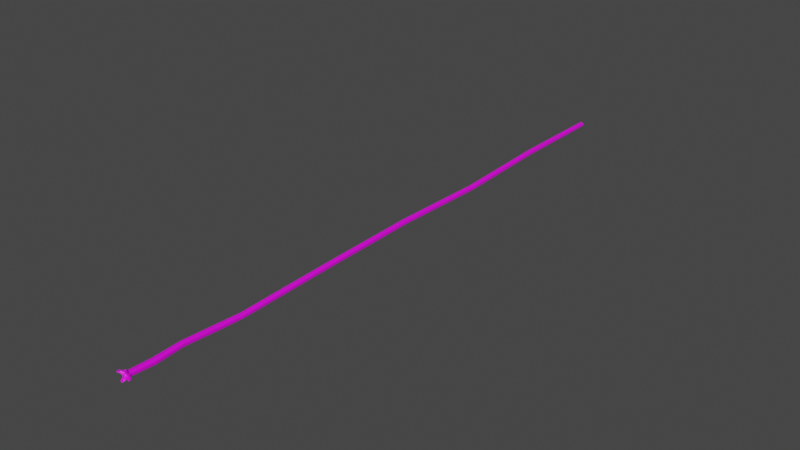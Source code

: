 # Source: trees.blend  (saved by Blender 3.2.14; exported with 4.5.12 LTS)
import bpy
from mathutils import Matrix  # noqa: F401  (used for matrix-valued properties, if any)

bpy.ops.wm.read_factory_settings(use_empty=True)
scene = bpy.context.scene
scene.name = 'Scene'

# ---- collections
col_collection = bpy.data.collections.new('Collection'); scene.collection.children.link(col_collection)

# ---- images (referenced by path relative to the original .blend; pixels are not part of the script)
import os
ASSET_DIR = os.environ.get("B2B_ASSET_DIR", "")  # directory of the original .blend (textures are referenced by path, not embedded)
HERE = os.path.dirname(os.path.abspath(__file__))  # packed textures are extracted next to this script under _unpacked/

def load_image(name, relpath, width, height, colorspace="sRGB"):
    """Load a texture the original file referenced (path relative to the .blend, or extracted next to this script)."""
    p = next((c for c in (os.path.join(HERE, relpath), os.path.join(ASSET_DIR, relpath)) if relpath and os.path.exists(c)), "")
    if p:
        img = bpy.data.images.load(p, check_existing=True)
        img.name = name
    else:  # same state as the original file: an image datablock whose file is absent (Cycles renders it pink)
        img = bpy.data.images.new(name, width, height)
        img.source = "FILE"
        img.filepath = "//" + (relpath or name)
    img.colorspace_settings.name = colorspace
    return img
img_tree00_png = load_image('tree00.png', 'Textures/tree00.png', 1024, 1024, 'sRGB')

# ---- materials (node trees are filled in below, after node groups)
mat_material_001 = bpy.data.materials.new('Material.001')
mat_material_001.use_transparent_shadow = False

# ---- material node trees
mat_material_001.use_nodes = True; mat_material_001.node_tree.nodes.clear()
_N = mat_material_001.node_tree.nodes; _L = mat_material_001.node_tree.links
n0 = _N.new('ShaderNodeBsdfPrincipled'); n0.name = 'Principled BSDF'; n0.location = (10, 300)
n0.distribution = 'GGX'
n0.subsurface_method = 'RANDOM_WALK_SKIN'
n0.inputs[3].default_value = 1.45
n0.inputs[27].default_value = (0.0, 0.0, 0.0, 1.0)
n0.inputs[28].default_value = 1.0
n1 = _N.new('ShaderNodeOutputMaterial'); n1.name = 'Material Output'; n1.location = (300, 300)
n2 = _N.new('ShaderNodeTexImage'); n2.name = 'Image Texture'; n2.location = (-294, 285)
n2.image = img_tree00_png
n3 = _N.new('ShaderNodeMapping'); n3.name = 'Mapping'; n3.location = (-534, 300)
n4 = _N.new('ShaderNodeTexCoord'); n4.name = 'Texture Coordinate'; n4.location = (-770, 287)
_L.new(n0.outputs[0], n1.inputs[0])
_L.new(n2.outputs[0], n0.inputs[0])
_L.new(n3.outputs[0], n2.inputs[0])
_L.new(n4.outputs[2], n3.inputs[0])
n1.is_active_output = True

# ---- world
world_world = bpy.data.worlds.new('World'); scene.world = world_world
world_world.use_nodes = True; world_world.node_tree.nodes.clear()
_N = world_world.node_tree.nodes; _L = world_world.node_tree.links
n0 = _N.new('ShaderNodeOutputWorld'); n0.name = 'World Output'; n0.location = (300, 300)
n1 = _N.new('ShaderNodeBackground'); n1.name = 'Background'; n1.location = (10, 300)
n1.inputs[0].default_value = (0.05088, 0.05088, 0.05088, 1.0)
_L.new(n1.outputs[0], n0.inputs[0])
n0.is_active_output = True
world_world.color = (0.05088, 0.05088, 0.05088)
world_world.use_sun_shadow = False
world_world.sun_shadow_jitter_overblur = 0.0

# ---- meshes
me_cylinder = bpy.data.meshes.new('Cylinder')
me_cylinder.from_pydata([(-0.3482, -0.5683, -1.055), (0.004425, 111.1, -0.06152), (-0.2304, -0.5683, -0.979), (0.1927, 111.1, -0.0242), (1.085, -0.5708, -0.2917), (0.3601, 111.1, 0.07688), (1.168, -0.5683, -0.2287), (0.4389, 111.1, 0.2081), (1.201, -0.5683, -0.1579), (0.46, 111.1, 0.3707), (1.195, -0.5683, -0.06279), (0.4414, 111.1, 0.54), (0.4892, -0.5683, 1.005), (0.3755, 111.1, 0.6941), (0.4356, -0.5698, 1.084), (0.2083, 111.1, 0.8155), (0.3578, -0.5683, 1.111), (3.725e-09, 111.1, 0.8306), (0.2688, -0.5745, 1.077), (-0.1723, 111.1, 0.7964), (-1.121, -0.5683, 0.4523), (-0.3184, 111.1, 0.6988), (-1.195, -0.5683, 0.3565), (-0.416, 111.1, 0.5527), (-1.204, -0.5683, 0.228), (-0.4442, 111.1, 0.3294), (-0.5665, -0.5683, -0.8717), (-0.3587, 111.1, 0.09961), (-0.4995, -0.5683, -1.026), (-0.4473, -0.5683, -1.08), (-0.1723, 111.1, -0.03557), (0.004425, 20.2, -1.04), (0.004425, 38.37, -0.5576), (0.004425, 56.54, -0.2528), (0.004425, 74.74, -0.7156), (0.004425, 92.89, -0.02366), (0.1927, 92.89, 0.01366), (0.1927, 74.73, -0.6783), (0.1927, 56.54, -0.2155), (0.1927, 38.37, -0.5203), (0.1927, 20.2, -1.003), (0.3885, 92.89, 0.09198), (0.3885, 74.73, -0.6), (0.3885, 56.54, -0.1372), (0.3885, 38.37, -0.4419), (0.3885, 20.2, -0.9245), (0.4389, 92.89, 0.246), (0.4389, 74.73, -0.4461), (0.4389, 56.54, 0.01678), (0.4389, 38.37, -0.288), (0.4389, 20.19, -0.7705), (0.46, 92.89, 0.4085), (0.46, 74.72, -0.2836), (0.46, 56.54, 0.1793), (0.46, 38.37, -0.1254), (0.46, 20.19, -0.608), (0.4414, 92.89, 0.5778), (0.4414, 74.72, -0.1143), (0.4414, 56.54, 0.3487), (0.4414, 38.36, 0.0439), (0.4414, 20.19, -0.4387), (0.3755, 92.89, 0.7319), (0.3755, 74.72, 0.03976), (0.3755, 56.54, 0.5028), (0.3755, 38.36, 0.198), (0.3755, 20.19, -0.2846), (0.2083, 92.89, 0.8533), (0.2083, 74.71, 0.1611), (0.2083, 56.54, 0.6241), (0.2083, 38.36, 0.3194), (0.2083, 20.19, -0.1632), (3.725e-09, 92.89, 0.8685), (3.725e-09, 74.71, 0.1763), (3.725e-09, 56.54, 0.6393), (3.725e-09, 38.36, 0.3346), (3.725e-09, 20.19, -0.1481), (-0.1723, 92.89, 0.8342), (-0.1723, 74.71, 0.142), (-0.1723, 56.54, 0.6051), (-0.1723, 38.36, 0.3003), (-0.1723, 20.19, -0.1823), (-0.3184, 92.89, 0.7366), (-0.3184, 74.72, 0.04445), (-0.3184, 56.54, 0.5075), (-0.3184, 38.36, 0.2027), (-0.3184, 20.19, -0.2799), (-0.416, 92.89, 0.5906), (-0.416, 74.72, -0.1016), (-0.416, 56.54, 0.3614), (-0.416, 38.36, 0.05662), (-0.416, 20.19, -0.426), (-0.4442, 92.89, 0.3673), (-0.4442, 74.73, -0.3248), (-0.4442, 56.54, 0.1381), (-0.4442, 38.37, -0.1667), (-0.4442, 20.19, -0.6493), (-0.3587, 92.89, 0.1375), (-0.3587, 74.73, -0.5545), (-0.3587, 56.54, -0.09171), (-0.3587, 38.37, -0.3965), (-0.3587, 20.2, -0.879), (-0.1723, 92.89, 0.00229), (-0.1723, 74.73, -0.6897), (-0.1723, 56.54, -0.2269), (-0.1723, 38.37, -0.5316), (-0.1723, 20.2, -1.014), (0.1969, 0.5096, -0.4104), (0.1977, 0.2624, -0.4478), (0.1445, 0.1134, -0.5276), (0.08619, 0.006095, -0.6021), (-0.01931, -0.1042, -0.7149), (-0.1441, -0.2415, -0.8729), (-0.1904, -0.3689, -0.9435), (0.3885, 0.5096, -0.3263), (0.4343, 0.2624, -0.3327), (0.5219, 0.102, -0.3487), (0.6578, -0.05998, -0.3442), (0.8086, -0.1651, -0.3372), (0.9301, -0.269, -0.312), (1.087, -0.3942, -0.2893), (0.4389, 0.5096, -0.1723), (0.5426, 0.2624, -0.2001), (0.6425, 0.1488, -0.2047), (0.7536, 0.04858, -0.2208), (0.9461, -0.03915, -0.2295), (1.084, -0.1521, -0.2358), (1.163, -0.2795, -0.2394), (0.46, 0.5096, -0.00974), (0.5479, 0.2624, -0.03346), (0.6771, 0.1488, -0.05815), (0.7971, 0.07832, -0.07325), (0.9698, -0.009407, -0.1113), (1.117, -0.1224, -0.1409), (1.201, -0.2497, -0.1579), (0.4414, 0.5096, 0.1596), (0.5654, 0.2624, 0.1401), (0.6836, 0.1488, 0.1088), (0.8068, 0.07832, 0.06816), (0.9711, -0.009407, 0.01665), (1.095, -0.1224, -0.02032), (1.195, -0.2654, -0.06279), (0.3755, 0.5096, 0.3137), (0.3826, 0.2624, 0.3506), (0.4022, 0.1289, 0.4542), (0.425, 0.05923, 0.5742), (0.475, -0.06448, 0.7699), (0.5109, -0.1791, 0.91), (0.5286, -0.3048, 0.9916), (0.2083, 0.5096, 0.4351), (0.2232, 0.2624, 0.4709), (0.2287, 0.1488, 0.5521), (0.2768, 0.07832, 0.6683), (0.3569, -0.009407, 0.8616), (0.4143, -0.1224, 1.0), (0.4473, -0.2497, 1.08), (5.2e-09, 0.5096, 0.4502), (0.03968, 0.2624, 0.5101), (0.09051, 0.1488, 0.6061), (0.1494, 0.07832, 0.7172), (0.2473, -0.009407, 0.9021), (0.3174, -0.1224, 1.035), (0.3578, -0.2497, 1.111), (-0.1723, 0.5096, 0.416), (-0.1445, 0.2624, 0.5303), (-0.08185, 0.1287, 0.619), (-0.009279, 0.04186, 0.7218), (0.1115, -0.08897, 0.8927), (0.198, -0.202, 1.015), (0.2477, -0.3293, 1.086), (-0.3257, 0.5096, 0.3587), (-0.4465, 0.239, 0.37), (-0.5543, 0.1254, 0.3831), (-0.6791, 0.05499, 0.3984), (-0.8869, -0.03274, 0.4237), (-1.036, -0.1457, 0.4419), (-1.121, -0.2731, 0.4523), (-0.416, 0.5096, 0.1723), (-0.5366, 0.2624, 0.1894), (-0.6418, 0.1488, 0.2161), (-0.7637, 0.07832, 0.247), (-0.9666, -0.009407, 0.2985), (-1.112, -0.1224, 0.3353), (-1.196, -0.262, 0.3476), (-0.4442, 0.5096, -0.051), (-0.554, 0.2624, 0.02737), (-0.6578, 0.1488, 0.05942), (-0.778, 0.07832, 0.09653), (-0.9779, -0.009407, 0.1583), (-1.121, -0.1224, 0.2025), (-1.203, -0.262, 0.2368), (-0.3959, 0.5096, -0.2236), (-0.4519, 0.2624, -0.2212), (-0.4949, 0.1239, -0.3681), (-0.5424, -0.0005535, -0.5057), (-0.5516, -0.08829, -0.6567), (-0.5717, -0.2013, -0.7603), (-0.5764, -0.3286, -0.8396), (-0.3713, 0.2624, -0.3443), (-0.3922, 0.1488, -0.4669), (-0.4094, 0.07832, -0.5795), (-0.4702, -0.02682, -0.7709), (-0.4999, -0.1351, -0.9076), (-0.5136, -0.2858, -1.005), (-0.1723, 0.5096, -0.416), (-0.1871, 0.2624, -0.4518), (-0.2287, 0.1488, -0.5521), (-0.2768, 0.07832, -0.6683), (-0.3569, -0.009408, -0.8616), (-0.4143, -0.1224, -1.0), (-0.4473, -0.2497, -1.08), (-0.2952, -0.2858, -1.018), (-0.2669, -0.1398, -0.9683), (-0.2003, -0.02682, -0.8436), (-0.1042, 0.07832, -0.7008), (-0.03425, 0.1488, -0.5872), (0.004734, 0.2624, -0.4896), (0.004425, 0.5096, -0.4419), (-1.145, -0.3495, 0.1222), (-0.7337, 0.01738, -0.01991), (-0.9271, -0.09421, 0.04131), (-0.4962, 0.2624, -0.1133), (-1.059, -0.2221, 0.09246), (-0.6085, 0.1098, -0.06037), (-1.16, -0.5683, 0.1438), (-0.2889, 0.2624, 0.4537), (-0.3853, 0.09835, 0.4675), (-0.9777, -0.4129, 0.4998), (-0.5046, -0.044, 0.486), (-1.002, -0.5683, 0.4928), (-0.7, -0.1666, 0.5066), (-0.8809, -0.2753, 0.4983), (-0.1576, -0.04413, 0.6443), (0.04487, -0.3065, 0.908), (0.1171, -0.406, 0.9816), (-0.04539, -0.2033, 0.8023), (-0.2162, 0.09309, 0.555), (0.1772, -0.5751, 1.027), (0.5359, -0.2674, 0.8089), (0.5308, 0.1389, 0.3037), (0.543, -0.5683, 0.9427), (0.5513, -0.4096, 0.9136), (0.5166, -0.01138, 0.4445), (0.5278, -0.1252, 0.6498), (1.1, -0.5683, 0.02734), (0.8674, -0.148, 0.1864), (0.7071, -0.02093, 0.2465), (1.029, -0.2863, 0.1005), (1.118, -0.3961, 0.0447), (0.5487, -0.4085, 0.7489), (0.5594, -0.5355, 0.8497), (0.567, -0.5754, 0.8935), (0.5369, -0.3044, 0.6032), (0.5968, -0.1625, 0.3612), (0.9579, -0.4172, 0.16), (0.7966, -0.2852, 0.244), (1.04, -0.5738, 0.07225), (1.037, -0.5018, 0.09667), (0.6256, -0.2949, 0.3695), (-0.347, -0.2106, 0.5791), (-0.3127, 0.09609, 0.5051), (-0.3399, -0.04406, 0.5611), (-0.6545, -0.1456, -0.2613), (-0.893, -0.4764, 0.511), (-0.6539, -0.2775, 0.516), (-0.9098, -0.5662, 0.5002), (-0.8106, -0.3901, 0.5115), (-0.07554, -0.2695, 0.7577), (0.08562, -0.4796, 0.9324), (0.117, -0.5553, 0.955), (0.02836, -0.4009, 0.8666), (-0.5354, 0.1324, -0.2307), (-0.6, -0.0009382, -0.2467), (-0.5756, -0.2124, -0.5352), (-0.5845, -0.5484, -0.7769), (-0.5862, -0.3563, -0.7024), (-0.5842, -0.4378, -0.7502), (-0.9044, -0.2415, -0.03508), (-1.121, -0.5659, 0.1034), (-1.112, -0.4503, 0.07859), (-1.034, -0.3448, 0.03583), (0.3419, 0.1074, -0.434), (0.9709, -0.4571, -0.3233), (0.4888, -0.08557, -0.4205), (0.7333, -0.281, -0.3736), (0.9944, -0.5706, -0.3169), (0.8557, -0.3609, -0.3493), (-0.1666, -0.5654, -0.9147), (0.0346, -0.2357, -0.6769), (0.2572, -0.0588, -0.525), (-0.06416, -0.3285, -0.7946), (-0.1403, -0.4319, -0.9021), (0.3664, -0.2391, -0.4967), (0.3675, -0.09704, -0.4791), (0.04888, 4.522, -0.6453), (-0.1746, 9.485, -0.4991), (-0.185, 15.31, -0.9145), (0.01412, 15.31, -0.8768), (0.01527, 9.499, -0.4648), (0.2597, 4.531, -0.6089), (0.2189, 15.32, -0.7928), (0.2082, 9.516, -0.3837), (0.4717, 4.54, -0.5178), (0.272, 15.32, -0.6307), (0.2578, 9.53, -0.2301), (0.5272, 4.542, -0.3481), (0.2942, 15.32, -0.4596), (0.2782, 9.543, -0.06795), (0.5505, 4.542, -0.169), (0.2748, 15.32, -0.2814), (0.259, 9.553, 0.101), (0.5301, 4.541, 0.01762), (0.2056, 15.32, -0.1192), (0.1926, 9.56, 0.2547), (0.4576, 4.537, 0.1874), (0.0298, 15.31, 0.008615), (0.02518, 9.558, 0.3758), (0.2735, 4.529, 0.3212), (-0.1893, 15.3, 0.02461), (-0.1828, 9.546, 0.3909), (0.04414, 4.518, 0.3379), (-0.3705, 15.29, -0.01147), (-0.3547, 9.533, 0.3567), (-0.1456, 4.51, 0.3002), (-0.5261, 15.28, -0.1036), (-0.5038, 9.519, 0.2795), (-0.3124, 4.503, 0.2259), (-0.6269, 15.28, -0.268), (-0.5968, 9.501, 0.1137), (-0.4139, 4.499, 0.03164), (-0.6567, 15.28, -0.503), (-0.6241, 9.484, -0.1091), (-0.445, 4.498, -0.2144), (-0.5767, 15.29, -0.7299), (-0.5565, 9.475, -0.3098), (-0.3816, 4.502, -0.4204), (-0.3709, 15.3, -0.8872), (-0.3511, 9.476, -0.4732), (-0.1457, 4.513, -0.6167)], [], [(35, 1, 3, 36), (36, 3, 5, 41), (41, 5, 7, 46), (46, 7, 9, 51), (51, 9, 11, 56), (56, 11, 13, 61), (61, 13, 15, 66), (66, 15, 17, 71), (71, 17, 19, 76), (76, 19, 21, 81), (81, 21, 23, 86), (86, 23, 25, 91), (91, 25, 27, 96), (96, 27, 30, 101), (101, 30, 1, 35), (237, 242, 145, 146), (335, 105, 31, 295), (105, 104, 32, 31), (104, 103, 33, 32), (103, 102, 34, 33), (102, 101, 35, 34), (332, 100, 105, 335), (100, 99, 104, 105), (99, 98, 103, 104), (98, 97, 102, 103), (97, 96, 101, 102), (329, 95, 100, 332), (95, 94, 99, 100), (94, 93, 98, 99), (93, 92, 97, 98), (92, 91, 96, 97), (326, 90, 95, 329), (90, 89, 94, 95), (89, 88, 93, 94), (88, 87, 92, 93), (87, 86, 91, 92), (323, 85, 90, 326), (85, 84, 89, 90), (84, 83, 88, 89), (83, 82, 87, 88), (82, 81, 86, 87), (320, 80, 85, 323), (80, 79, 84, 85), (79, 78, 83, 84), (78, 77, 82, 83), (77, 76, 81, 82), (317, 75, 80, 320), (75, 74, 79, 80), (74, 73, 78, 79), (73, 72, 77, 78), (72, 71, 76, 77), (314, 70, 75, 317), (70, 69, 74, 75), (69, 68, 73, 74), (68, 67, 72, 73), (67, 66, 71, 72), (311, 65, 70, 314), (65, 64, 69, 70), (64, 63, 68, 69), (63, 62, 67, 68), (62, 61, 66, 67), (308, 60, 65, 311), (60, 59, 64, 65), (59, 58, 63, 64), (58, 57, 62, 63), (57, 56, 61, 62), (305, 55, 60, 308), (55, 54, 59, 60), (54, 53, 58, 59), (53, 52, 57, 58), (52, 51, 56, 57), (302, 50, 55, 305), (50, 49, 54, 55), (49, 48, 53, 54), (48, 47, 52, 53), (47, 46, 51, 52), (299, 45, 50, 302), (45, 44, 49, 50), (44, 43, 48, 49), (43, 42, 47, 48), (42, 41, 46, 47), (296, 40, 45, 299), (40, 39, 44, 45), (39, 38, 43, 44), (38, 37, 42, 43), (37, 36, 41, 42), (295, 31, 40, 296), (31, 32, 39, 40), (32, 33, 38, 39), (33, 34, 37, 38), (34, 35, 36, 37), (0, 210, 112, 2), (210, 211, 111, 112), (211, 212, 110, 111), (212, 213, 109, 110), (213, 214, 108, 109), (214, 215, 107, 108), (215, 216, 106, 107), (2, 112, 290, 286), (112, 111, 289, 290), (111, 110, 287, 289), (110, 109, 288, 287), (109, 108, 280, 288), (108, 107, 280), (107, 106, 113, 114), (4, 119, 126, 6), (119, 118, 125, 126), (118, 117, 124, 125), (117, 116, 123, 124), (116, 115, 122, 123), (115, 114, 121, 122), (114, 113, 120, 121), (6, 126, 133, 8), (126, 125, 132, 133), (125, 124, 131, 132), (124, 123, 130, 131), (123, 122, 129, 130), (122, 121, 128, 129), (121, 120, 127, 128), (8, 133, 140, 10), (133, 132, 139, 140), (132, 131, 138, 139), (131, 130, 137, 138), (130, 129, 136, 137), (129, 128, 135, 136), (128, 127, 134, 135), (10, 140, 247, 243), (140, 139, 246, 247), (139, 138, 244, 246), (138, 137, 245, 244), (137, 136, 238, 245), (136, 135, 238), (135, 134, 141, 142), (12, 147, 154, 14), (147, 146, 153, 154), (146, 145, 152, 153), (145, 144, 151, 152), (144, 143, 150, 151), (143, 142, 149, 150), (142, 141, 148, 149), (14, 154, 161, 16), (154, 153, 160, 161), (153, 152, 159, 160), (152, 151, 158, 159), (151, 150, 157, 158), (150, 149, 156, 157), (149, 148, 155, 156), (16, 161, 168, 18), (161, 160, 167, 168), (160, 159, 166, 167), (159, 158, 165, 166), (158, 157, 164, 165), (157, 156, 163, 164), (156, 155, 162, 163), (18, 168, 233, 236), (168, 167, 232, 233), (167, 166, 234, 232), (166, 165, 231, 234), (165, 164, 235, 231), (164, 163, 224, 235), (20, 175, 182, 22), (175, 174, 181, 182), (174, 173, 180, 181), (173, 172, 179, 180), (172, 171, 178, 179), (171, 170, 177, 178), (170, 169, 176, 177), (22, 182, 189, 24), (182, 181, 188, 189), (181, 180, 187, 188), (180, 179, 186, 187), (179, 178, 185, 186), (178, 177, 184, 185), (177, 176, 183, 184), (24, 189, 217, 223), (189, 188, 221, 217), (188, 187, 219, 221), (187, 186, 218, 219), (186, 185, 222, 218), (185, 184, 220, 222), (184, 183, 190, 220), (26, 196, 202, 28), (196, 195, 201, 202), (195, 194, 200, 201), (194, 193, 199, 200), (193, 192, 198, 199), (192, 191, 197, 198), (191, 190, 197), (28, 202, 209, 29), (202, 201, 208, 209), (201, 200, 207, 208), (200, 199, 206, 207), (199, 198, 205, 206), (198, 197, 204, 205), (197, 190, 203, 204), (29, 209, 210, 0), (209, 208, 211, 210), (208, 207, 212, 211), (207, 206, 213, 212), (206, 205, 214, 213), (205, 204, 215, 214), (204, 203, 216, 215), (222, 220, 191, 270), (221, 219, 276, 279), (220, 190, 191), (219, 218, 271, 276), (223, 217, 278, 277), (218, 222, 270, 271), (217, 221, 279, 278), (224, 169, 170), (230, 229, 173, 174), (229, 227, 172, 173), (228, 226, 175, 20), (227, 225, 171, 172), (226, 230, 174, 175), (225, 224, 170, 171), (232, 234, 266, 269), (234, 231, 260, 266), (236, 233, 267, 268), (231, 235, 259, 260), (233, 232, 269, 267), (235, 224, 259), (242, 241, 144, 145), (239, 240, 147, 12), (241, 238, 143, 144), (240, 237, 146, 147), (238, 142, 143), (246, 244, 254, 253), (244, 245, 252, 254), (243, 247, 256, 255), (245, 238, 252), (247, 246, 253, 256), (238, 135, 142), (169, 224, 163, 162), (248, 251, 242, 237), (249, 248, 237, 240), (251, 252, 241, 242), (250, 249, 240, 239), (258, 260, 263), (257, 252, 251), (254, 252, 257), (252, 238, 241), (259, 224, 225), (260, 259, 225, 227), (270, 191, 192), (261, 271, 272), (263, 260, 227, 229), (265, 263, 229, 230), (262, 265, 230, 226), (264, 262, 226, 228), (266, 260, 258), (271, 270, 192, 193), (274, 272, 194, 195), (275, 274, 195, 196), (272, 271, 193, 194), (273, 275, 196, 26), (276, 271, 261), (280, 114, 115), (114, 280, 107), (285, 283, 117, 118), (283, 282, 116, 117), (284, 281, 119, 4), (282, 280, 115, 116), (281, 285, 118, 119), (292, 280, 282), (287, 288, 292, 291), (291, 292, 282, 283), (288, 280, 292), (216, 293, 298, 106), (293, 294, 297, 298), (294, 295, 296, 297), (106, 298, 301, 113), (298, 297, 300, 301), (297, 296, 299, 300), (113, 301, 304, 120), (301, 300, 303, 304), (300, 299, 302, 303), (120, 304, 307, 127), (304, 303, 306, 307), (303, 302, 305, 306), (127, 307, 310, 134), (307, 306, 309, 310), (306, 305, 308, 309), (134, 310, 313, 141), (310, 309, 312, 313), (309, 308, 311, 312), (141, 313, 316, 148), (313, 312, 315, 316), (312, 311, 314, 315), (148, 316, 319, 155), (316, 315, 318, 319), (315, 314, 317, 318), (155, 319, 322, 162), (319, 318, 321, 322), (318, 317, 320, 321), (162, 322, 325, 169), (322, 321, 324, 325), (321, 320, 323, 324), (169, 325, 328, 176), (325, 324, 327, 328), (324, 323, 326, 327), (176, 328, 331, 183), (328, 327, 330, 331), (327, 326, 329, 330), (183, 331, 334, 190), (331, 330, 333, 334), (330, 329, 332, 333), (190, 334, 337, 203), (334, 333, 336, 337), (333, 332, 335, 336), (203, 337, 293, 216), (337, 336, 294, 293), (336, 335, 295, 294)])
_uv = me_cylinder.uv_layers.new(name='UVMap')
_uv.uv.foreach_set('vector', [0.9387, 0.8342, 0.9387, 1.0, 0.8665, 1.0, 0.8665, 0.8342, 0.8665, 0.8342, 0.8665, 1.0, 0.7911, 1.0, 0.7872, 0.8342, 9.962e-06, 0.161, 9.962e-06, 0.0, 0.047, 3.052e-05, 0.047, 0.161, 0.047, 0.161, 0.047, 3.052e-05, 0.1011, 5.341e-05, 0.1011, 0.161, 0.1011, 0.161, 0.1011, 5.341e-05, 0.1631, 6.866e-05, 0.1631, 0.161, 0.1631, 0.161, 0.1631, 6.866e-05, 0.2264, 6.866e-05, 0.2264, 0.161, 0.2264, 0.161, 0.2264, 6.866e-05, 0.2924, 3.815e-05, 0.2924, 0.161, 0.2924, 0.161, 0.2924, 5.341e-05, 0.3652, 0.0001373, 0.3652, 0.161, 0.3652, 0.161, 0.3652, 0.0001373, 0.431, 0.0001678, 0.431, 0.161, 0.431, 0.161, 0.431, 0.0001678, 0.4951, 0.0001144, 0.4951, 0.161, 0.4951, 0.161, 0.4951, 0.0001144, 0.5477, 0.0, 0.5477, 0.161, 0.5477, 0.161, 0.5477, 3.815e-05, 0.6253, 9.155e-05, 0.6253, 0.161, 0.6253, 0.161, 0.6253, 9.155e-05, 0.7178, 8.392e-05, 0.7178, 0.161, 0.7178, 0.161, 0.7178, 8.392e-05, 0.7872, 0.0, 0.7872, 0.161, 1.0, 0.8342, 1.0, 1.0, 0.9387, 1.0, 0.9387, 0.8342, 0.1334, 0.1517, 0.1552, 0.1543, 0.1388, 0.1554, 0.1195, 0.1533, 1.0, 0.1208, 1.0, 0.161, 0.9387, 0.161, 0.9387, 0.1207, 1.0, 0.161, 1.0, 0.3293, 0.9387, 0.3293, 0.9387, 0.161, 1.0, 0.3293, 1.0, 0.4976, 0.9387, 0.4976, 0.9387, 0.3293, 1.0, 0.4976, 1.0, 0.6659, 0.9387, 0.6659, 0.9387, 0.4976, 1.0, 0.6659, 1.0, 0.8342, 0.9387, 0.8342, 0.9387, 0.6659, 0.7116, 0.8757, 0.7178, 0.8342, 0.7872, 0.8342, 0.7881, 0.8757, 0.7178, 0.8342, 0.7178, 0.6659, 0.7872, 0.6659, 0.7872, 0.8342, 0.7178, 0.6659, 0.7178, 0.4976, 0.7872, 0.4976, 0.7872, 0.6659, 0.7178, 0.4976, 0.7178, 0.3293, 0.7872, 0.3293, 0.7872, 0.4976, 0.7178, 0.3293, 0.7178, 0.161, 0.7872, 0.161, 0.7872, 0.3293, 0.6253, 0.8757, 0.6253, 0.8342, 0.7178, 0.8342, 0.7116, 0.8757, 0.6253, 0.8342, 0.6253, 0.6659, 0.7178, 0.6659, 0.7178, 0.8342, 0.6253, 0.6659, 0.6253, 0.4976, 0.7178, 0.4976, 0.7178, 0.6659, 0.6253, 0.4976, 0.6253, 0.3293, 0.7178, 0.3293, 0.7178, 0.4976, 0.6253, 0.3293, 0.6253, 0.161, 0.7178, 0.161, 0.7178, 0.3293, 0.5477, 0.8757, 0.5477, 0.8342, 0.6253, 0.8342, 0.6253, 0.8757, 0.5477, 0.8342, 0.5477, 0.6659, 0.6253, 0.6659, 0.6253, 0.8342, 0.5477, 0.6659, 0.5477, 0.4976, 0.6253, 0.4976, 0.6253, 0.6659, 0.5477, 0.4976, 0.5477, 0.3293, 0.6253, 0.3293, 0.6253, 0.4976, 0.5477, 0.3293, 0.5477, 0.161, 0.6253, 0.161, 0.6253, 0.3293, 0.4945, 0.8757, 0.4951, 0.8342, 0.5477, 0.8342, 0.5477, 0.8757, 0.4951, 0.8342, 0.4951, 0.6659, 0.5477, 0.6659, 0.5477, 0.8342, 0.4951, 0.6659, 0.4951, 0.4976, 0.5477, 0.4976, 0.5477, 0.6659, 0.4951, 0.4976, 0.4951, 0.3293, 0.5477, 0.3293, 0.5477, 0.4976, 0.4951, 0.3293, 0.4951, 0.161, 0.5477, 0.161, 0.5477, 0.3293, 0.431, 0.8757, 0.431, 0.8342, 0.4951, 0.8342, 0.4945, 0.8757, 0.431, 0.8342, 0.431, 0.6659, 0.4951, 0.6659, 0.4951, 0.8342, 0.431, 0.6659, 0.431, 0.4976, 0.4951, 0.4976, 0.4951, 0.6659, 0.431, 0.4976, 0.431, 0.3293, 0.4951, 0.3293, 0.4951, 0.4976, 0.431, 0.3293, 0.431, 0.161, 0.4951, 0.161, 0.4951, 0.3293, 0.3652, 0.8757, 0.3652, 0.8342, 0.431, 0.8342, 0.431, 0.8757, 0.3652, 0.8342, 0.3652, 0.6659, 0.431, 0.6659, 0.431, 0.8342, 0.3652, 0.6659, 0.3652, 0.4976, 0.431, 0.4976, 0.431, 0.6659, 0.3652, 0.4976, 0.3652, 0.3293, 0.431, 0.3293, 0.431, 0.4976, 0.3652, 0.3293, 0.3652, 0.161, 0.431, 0.161, 0.431, 0.3293, 0.2924, 0.8757, 0.2924, 0.8342, 0.3652, 0.8342, 0.3652, 0.8757, 0.2924, 0.8342, 0.2924, 0.6659, 0.3652, 0.6659, 0.3652, 0.8342, 0.2924, 0.6659, 0.2924, 0.4976, 0.3652, 0.4976, 0.3652, 0.6659, 0.2924, 0.4976, 0.2924, 0.3293, 0.3652, 0.3293, 0.3652, 0.4976, 0.2924, 0.3293, 0.2924, 0.161, 0.3652, 0.161, 0.3652, 0.3293, 0.2264, 0.8757, 0.2264, 0.8342, 0.2924, 0.8342, 0.2924, 0.8757, 0.2264, 0.8342, 0.2264, 0.6659, 0.2924, 0.6659, 0.2924, 0.8342, 0.2264, 0.6659, 0.2264, 0.4976, 0.2924, 0.4976, 0.2924, 0.6659, 0.2264, 0.4976, 0.2264, 0.3293, 0.2924, 0.3293, 0.2924, 0.4976, 0.2264, 0.3293, 0.2264, 0.161, 0.2924, 0.161, 0.2924, 0.3293, 0.1631, 0.8757, 0.1631, 0.8342, 0.2264, 0.8342, 0.2264, 0.8757, 0.1631, 0.8342, 0.1631, 0.6659, 0.2264, 0.6659, 0.2264, 0.8342, 0.1631, 0.6659, 0.1631, 0.4976, 0.2264, 0.4976, 0.2264, 0.6659, 0.1631, 0.4976, 0.1631, 0.3293, 0.2264, 0.3293, 0.2264, 0.4976, 0.1631, 0.3293, 0.1631, 0.161, 0.2264, 0.161, 0.2264, 0.3293, 0.1011, 0.8757, 0.1011, 0.8342, 0.1631, 0.8342, 0.1631, 0.8757, 0.1011, 0.8342, 0.1011, 0.6659, 0.1631, 0.6659, 0.1631, 0.8342, 0.1011, 0.6659, 0.1011, 0.4976, 0.1631, 0.4976, 0.1631, 0.6659, 0.1011, 0.4976, 0.1011, 0.3293, 0.1631, 0.3293, 0.1631, 0.4976, 0.1011, 0.3293, 0.1011, 0.161, 0.1631, 0.161, 0.1631, 0.3293, 0.047, 0.8757, 0.047, 0.8342, 0.1011, 0.8342, 0.1011, 0.8757, 0.047, 0.8342, 0.047, 0.6659, 0.1011, 0.6659, 0.1011, 0.8342, 0.047, 0.6659, 0.047, 0.4976, 0.1011, 0.4976, 0.1011, 0.6659, 0.047, 0.4976, 0.047, 0.3293, 0.1011, 0.3293, 0.1011, 0.4976, 0.047, 0.3293, 0.047, 0.161, 0.1011, 0.161, 0.1011, 0.3293, 9.962e-06, 0.8757, 9.962e-06, 0.8342, 0.047, 0.8342, 0.047, 0.8757, 9.962e-06, 0.8342, 9.962e-06, 0.6659, 0.047, 0.6659, 0.047, 0.8342, 9.962e-06, 0.6659, 9.962e-06, 0.4976, 0.047, 0.4976, 0.047, 0.6659, 9.962e-06, 0.4976, 9.962e-06, 0.3293, 0.047, 0.3293, 0.047, 0.4976, 9.962e-06, 0.3293, 9.962e-06, 0.161, 0.047, 0.161, 0.047, 0.3293, 0.8662, 0.1207, 0.8665, 0.161, 0.7872, 0.161, 0.7872, 0.1207, 0.8665, 0.161, 0.8665, 0.3293, 0.7872, 0.3293, 0.7872, 0.161, 0.8665, 0.3293, 0.8665, 0.4976, 0.7872, 0.4976, 0.7872, 0.3293, 0.8665, 0.4976, 0.8665, 0.6659, 0.7872, 0.6659, 0.7872, 0.4976, 0.8665, 0.6659, 0.8665, 0.8342, 0.7872, 0.8342, 0.7872, 0.6659, 0.9387, 0.1207, 0.9387, 0.161, 0.8665, 0.161, 0.8662, 0.1207, 0.9387, 0.161, 0.9387, 0.3293, 0.8665, 0.3293, 0.8665, 0.161, 0.9387, 0.3293, 0.9387, 0.4976, 0.8665, 0.4976, 0.8665, 0.3293, 0.9387, 0.4976, 0.9387, 0.6659, 0.8665, 0.6659, 0.8665, 0.4976, 0.9387, 0.6659, 0.9387, 0.8342, 0.8665, 0.8342, 0.8665, 0.6659, 0.1851, 0.1462, 0.1923, 0.1513, 0.2081, 0.1498, 0.2012, 0.1462, 0.1923, 0.1513, 0.1962, 0.154, 0.213, 0.1521, 0.2081, 0.1498, 0.1962, 0.154, 0.2053, 0.156, 0.2301, 0.1546, 0.213, 0.1521, 0.2053, 0.156, 0.2185, 0.1579, 0.2446, 0.1566, 0.2301, 0.1546, 0.2185, 0.1579, 0.2281, 0.1592, 0.2526, 0.1586, 0.2446, 0.1566, 0.2281, 0.1592, 0.2334, 0.1613, 0.2599, 0.1613, 0.2526, 0.1586, 0.2971, 0.9965, 0.297, 0.9985, 0.3733, 0.9985, 0.3735, 0.9965, 0.2012, 0.1462, 0.2081, 0.1498, 0.2368, 0.1498, 0.2141, 0.1462, 0.2081, 0.1498, 0.213, 0.1521, 0.2482, 0.152, 0.2368, 0.1498, 0.213, 0.1521, 0.2301, 0.1546, 0.2589, 0.1544, 0.2482, 0.152, 0.2301, 0.1546, 0.2446, 0.1566, 0.268, 0.1563, 0.2589, 0.1544, 0.2446, 0.1566, 0.2526, 0.1586, 0.2796, 0.1585, 0.268, 0.1563, 0.2526, 0.1586, 0.2599, 0.1613, 0.2796, 0.1585, 0.3735, 0.9965, 0.3733, 0.9985, 0.4491, 0.9985, 0.4673, 0.9965, 0.3815, 0.1462, 0.3818, 0.1494, 0.3922, 0.1515, 0.3928, 0.1462, 0.3818, 0.1494, 0.3602, 0.1516, 0.3813, 0.1538, 0.3922, 0.1515, 0.3602, 0.1516, 0.3436, 0.1535, 0.3624, 0.1558, 0.3813, 0.1538, 0.3436, 0.1535, 0.3229, 0.1554, 0.3361, 0.1574, 0.3624, 0.1558, 0.3229, 0.1665, 0.3043, 0.1667, 0.3208, 0.163, 0.3361, 0.1634, 0.3043, 0.1667, 0.2923, 0.1663, 0.3071, 0.1629, 0.3208, 0.163, 0.4601, 0.9965, 0.4576, 0.9985, 0.3966, 0.9985, 0.4077, 0.9965, 0.2756, 0.1462, 0.2771, 0.1515, 0.2659, 0.152, 0.2659, 0.1462, 0.2771, 0.1515, 0.2766, 0.1538, 0.2636, 0.1543, 0.2659, 0.152, 0.3813, 0.1638, 0.3624, 0.1637, 0.3657, 0.1607, 0.3858, 0.1614, 0.3624, 0.1637, 0.3361, 0.1634, 0.342, 0.1597, 0.3657, 0.1607, 0.3361, 0.1634, 0.3208, 0.163, 0.3256, 0.1593, 0.342, 0.1597, 0.3208, 0.163, 0.3071, 0.1629, 0.3079, 0.1587, 0.3256, 0.1593, 0.4077, 0.9965, 0.3966, 0.9985, 0.3322, 0.9985, 0.3416, 0.9965, 0.2659, 0.1462, 0.2659, 0.152, 0.2529, 0.1517, 0.2529, 0.1462, 0.2659, 0.152, 0.2636, 0.1543, 0.247, 0.1543, 0.2529, 0.1517, 0.3858, 0.1614, 0.3657, 0.1607, 0.3659, 0.1575, 0.3829, 0.1584, 0.3657, 0.1607, 0.342, 0.1597, 0.3433, 0.1562, 0.3659, 0.1575, 0.342, 0.1597, 0.3256, 0.1593, 0.3265, 0.1551, 0.3433, 0.1562, 0.3256, 0.1593, 0.3079, 0.1587, 0.3103, 0.1543, 0.3265, 0.1551, 0.3416, 0.9965, 0.3322, 0.9985, 0.2652, 0.9985, 0.2729, 0.9965, 0.2529, 0.1462, 0.2529, 0.1517, 0.24, 0.1494, 0.2365, 0.1462, 0.3966, 0.1517, 0.3829, 0.1543, 0.3737, 0.1513, 0.3874, 0.1494, 0.3829, 0.1543, 0.3659, 0.1563, 0.3516, 0.1538, 0.3737, 0.1513, 0.3659, 0.1575, 0.3433, 0.1562, 0.3297, 0.1517, 0.3516, 0.1532, 0.3433, 0.1562, 0.3265, 0.1551, 0.3055, 0.1502, 0.3297, 0.1517, 0.3265, 0.1551, 0.3103, 0.1543, 0.3055, 0.1502, 0.2729, 0.9965, 0.2652, 0.9985, 0.2041, 0.9985, 0.1895, 0.9965, 0.1065, 0.1462, 0.1084, 0.151, 0.09628, 0.152, 0.09565, 0.1462, 0.1084, 0.151, 0.1195, 0.1533, 0.1072, 0.1543, 0.09628, 0.152, 0.3028, 0.135, 0.2979, 0.1385, 0.2817, 0.1362, 0.2896, 0.1327, 0.2979, 0.1385, 0.291, 0.1434, 0.2707, 0.141, 0.2817, 0.1362, 0.291, 0.1434, 0.2879, 0.1464, 0.2641, 0.144, 0.2707, 0.141, 0.2879, 0.1464, 0.2852, 0.149, 0.2634, 0.146, 0.2641, 0.144, 0.4468, 0.9965, 0.444, 0.9985, 0.3778, 0.9985, 0.3836, 0.9965, 0.2925, 0.1462, 0.2941, 0.152, 0.2818, 0.152, 0.2818, 0.1462, 0.2941, 0.152, 0.2896, 0.1543, 0.2763, 0.1543, 0.2818, 0.152, 0.2896, 0.1327, 0.2817, 0.1362, 0.2667, 0.1352, 0.2763, 0.1318, 0.2817, 0.1362, 0.2707, 0.141, 0.2533, 0.1398, 0.2667, 0.1352, 0.2707, 0.141, 0.2641, 0.144, 0.2452, 0.1426, 0.2533, 0.1398, 0.2641, 0.144, 0.2634, 0.146, 0.2382, 0.145, 0.2452, 0.1426, 0.3836, 0.9965, 0.3778, 0.9985, 0.2952, 0.9985, 0.311, 0.9965, 0.2818, 0.1462, 0.2818, 0.152, 0.2667, 0.1506, 0.2696, 0.1461, 0.2818, 0.152, 0.2763, 0.1543, 0.2599, 0.1529, 0.2667, 0.1506, 0.2763, 0.1318, 0.2667, 0.1352, 0.2481, 0.1354, 0.2599, 0.1323, 0.2667, 0.1352, 0.2533, 0.1398, 0.2315, 0.1397, 0.2481, 0.1354, 0.2533, 0.1398, 0.2452, 0.1426, 0.2216, 0.1423, 0.2315, 0.1397, 0.2452, 0.1426, 0.2382, 0.145, 0.213, 0.1445, 0.2216, 0.1423, 0.311, 0.9965, 0.2952, 0.9985, 0.227, 0.9985, 0.238, 0.9965, 0.2696, 0.1461, 0.2667, 0.1506, 0.244, 0.1488, 0.2551, 0.1462, 0.2667, 0.1506, 0.2599, 0.1529, 0.2349, 0.1511, 0.244, 0.1488, 0.2599, 0.1529, 0.2481, 0.1549, 0.2231, 0.1532, 0.2349, 0.1511, 0.2481, 0.1549, 0.2315, 0.1573, 0.2112, 0.1557, 0.2231, 0.1532, 0.2315, 0.1573, 0.2216, 0.1589, 0.2032, 0.1582, 0.2112, 0.1557, 0.2216, 0.1589, 0.213, 0.1613, 0.1932, 0.1613, 0.2032, 0.1582, 0.1823, 0.1462, 0.1823, 0.1516, 0.1966, 0.1518, 0.1954, 0.1462, 0.1823, 0.1516, 0.1837, 0.1539, 0.1983, 0.1543, 0.1966, 0.1518, 0.09087, 0.1467, 0.1113, 0.1472, 0.1003, 0.1504, 0.08043, 0.1494, 0.1113, 0.1472, 0.1397, 0.1478, 0.1281, 0.1517, 0.1003, 0.1504, 0.1397, 0.1478, 0.1568, 0.1482, 0.1448, 0.1524, 0.1281, 0.1517, 0.1568, 0.1482, 0.1716, 0.1486, 0.1593, 0.1531, 0.1448, 0.1524, 0.1818, 0.9963, 0.1863, 0.9985, 0.2601, 0.9985, 0.2533, 0.9965, 0.1954, 0.1462, 0.1966, 0.1518, 0.2118, 0.1518, 0.213, 0.1462, 0.1966, 0.1518, 0.1983, 0.1543, 0.2165, 0.1543, 0.2118, 0.1518, 0.08043, 0.1494, 0.1003, 0.1504, 0.09878, 0.1539, 0.07916, 0.1528, 0.1003, 0.1504, 0.1281, 0.1517, 0.1262, 0.1554, 0.09878, 0.1539, 0.1281, 0.1517, 0.1448, 0.1524, 0.1426, 0.1564, 0.1262, 0.1554, 0.1448, 0.1524, 0.1593, 0.1531, 0.1569, 0.1572, 0.1426, 0.1564, 0.2533, 0.9965, 0.2601, 0.9985, 0.3486, 0.9985, 0.3175, 0.9965, 0.213, 0.1462, 0.2118, 0.1518, 0.2275, 0.1502, 0.2245, 0.1462, 0.2118, 0.1518, 0.2165, 0.1543, 0.2316, 0.1525, 0.2275, 0.1502, 0.07916, 0.1543, 0.09878, 0.1563, 0.1057, 0.1548, 0.08771, 0.1525, 0.09878, 0.1539, 0.1262, 0.1554, 0.1322, 0.1584, 0.1057, 0.1568, 0.1262, 0.1554, 0.1426, 0.1564, 0.1494, 0.1594, 0.1322, 0.1584, 0.2361, 0.1592, 0.2405, 0.1613, 0.2598, 0.1613, 0.2525, 0.1585, 0.3175, 0.9965, 0.3486, 0.9985, 0.417, 0.9985, 0.3732, 0.9965, 0.3637, 0.1462, 0.3593, 0.1506, 0.3819, 0.1513, 0.3848, 0.1462, 0.3593, 0.1506, 0.3484, 0.1529, 0.3686, 0.1541, 0.3819, 0.1513, 0.3484, 0.1529, 0.3342, 0.1549, 0.3499, 0.156, 0.3686, 0.1541, 0.1572, 0.1744, 0.1585, 0.1706, 0.1767, 0.1725, 0.1684, 0.1773, 0.1585, 0.1706, 0.165, 0.1672, 0.179, 0.1696, 0.1767, 0.1725, 0.165, 0.1672, 0.1709, 0.1635, 0.1819, 0.1666, 0.179, 0.1696, 0.416, 0.9965, 0.417, 0.9985, 0.4648, 0.9965, 0.3848, 0.1462, 0.3819, 0.1513, 0.3922, 0.152, 0.3922, 0.1462, 0.3819, 0.1513, 0.3686, 0.1541, 0.3813, 0.1543, 0.3922, 0.152, 0.1643, 0.1807, 0.1684, 0.1773, 0.1839, 0.1796, 0.176, 0.1831, 0.1684, 0.1773, 0.1767, 0.1725, 0.1949, 0.1747, 0.1839, 0.1796, 0.1767, 0.1725, 0.179, 0.1696, 0.2014, 0.1718, 0.1949, 0.1747, 0.179, 0.1696, 0.1819, 0.1666, 0.2071, 0.1693, 0.2014, 0.1718, 0.1482, 0.9965, 0.1384, 0.9985, 0.227, 0.9985, 0.2211, 0.9965, 0.1715, 0.1462, 0.1715, 0.152, 0.1923, 0.1513, 0.1851, 0.1462, 0.1715, 0.152, 0.176, 0.1543, 0.1962, 0.154, 0.1923, 0.1513, 0.176, 0.1831, 0.1839, 0.1796, 0.2053, 0.1791, 0.1962, 0.1823, 0.1839, 0.1796, 0.1949, 0.1747, 0.2185, 0.1755, 0.2053, 0.1791, 0.1949, 0.1747, 0.2014, 0.1718, 0.2281, 0.1727, 0.2185, 0.1755, 0.2014, 0.1718, 0.2071, 0.1693, 0.2334, 0.1702, 0.2281, 0.1727, 0.2211, 0.9965, 0.227, 0.9985, 0.297, 0.9985, 0.2971, 0.9965, 0.2525, 0.1585, 0.2598, 0.1613, 0.2746, 0.1613, 0.2783, 0.1587, 0.08771, 0.1555, 0.1057, 0.1568, 0.127, 0.1641, 0.109, 0.1624, 0.3732, 0.9965, 0.417, 0.9985, 0.416, 0.9965, 0.1057, 0.1568, 0.1322, 0.1584, 0.1465, 0.165, 0.127, 0.1641, 0.2245, 0.1462, 0.2275, 0.1502, 0.2576, 0.1503, 0.2326, 0.1462, 0.1322, 0.1584, 0.1494, 0.1594, 0.1589, 0.1641, 0.1465, 0.165, 0.2275, 0.1502, 0.2316, 0.1525, 0.2689, 0.1526, 0.2576, 0.1503, 0.1808, 0.9965, 0.1662, 0.9985, 0.1184, 0.9963, 0.1121, 0.1515, 0.1369, 0.1535, 0.1113, 0.1559, 0.09087, 0.1539, 0.1369, 0.1535, 0.1636, 0.1557, 0.1397, 0.1575, 0.1113, 0.1559, 0.09553, 0.1462, 0.09881, 0.149, 0.07914, 0.1516, 0.07914, 0.1462, 0.1636, 0.1557, 0.18, 0.1583, 0.1568, 0.1588, 0.1397, 0.1575, 0.09881, 0.149, 0.1121, 0.1515, 0.09087, 0.1539, 0.07914, 0.1516, 0.18, 0.1583, 0.1932, 0.1613, 0.1716, 0.1609, 0.1568, 0.1588, 0.2349, 0.1511, 0.2231, 0.1532, 0.1996, 0.1533, 0.2111, 0.1512, 0.2231, 0.1384, 0.2112, 0.1416, 0.1862, 0.1437, 0.1996, 0.1402, 0.2551, 0.1462, 0.244, 0.1488, 0.2249, 0.1488, 0.2404, 0.1462, 0.2112, 0.1557, 0.2032, 0.1582, 0.1899, 0.1583, 0.1862, 0.1557, 0.244, 0.1488, 0.2349, 0.1511, 0.2111, 0.1512, 0.2249, 0.1488, 0.2032, 0.1582, 0.1932, 0.1613, 0.1899, 0.1583, 0.1552, 0.1543, 0.1833, 0.1572, 0.1656, 0.1576, 0.1388, 0.1554, 0.1151, 0.1462, 0.1191, 0.1491, 0.1084, 0.151, 0.1065, 0.1462, 0.3036, 0.1467, 0.3055, 0.1502, 0.2879, 0.1464, 0.291, 0.1434, 0.1191, 0.1491, 0.1334, 0.1517, 0.1195, 0.1533, 0.1084, 0.151, 0.3055, 0.1502, 0.2852, 0.149, 0.2879, 0.1464, 0.3737, 0.1553, 0.3516, 0.1532, 0.3376, 0.1497, 0.3563, 0.1507, 0.3516, 0.1532, 0.3297, 0.1517, 0.3146, 0.1488, 0.3376, 0.1497, 0.2365, 0.1462, 0.24, 0.1494, 0.2116, 0.1494, 0.2262, 0.1462, 0.3297, 0.1517, 0.3055, 0.1502, 0.3146, 0.1488, 0.24, 0.1494, 0.2305, 0.1513, 0.2054, 0.1514, 0.2116, 0.1494, 0.3055, 0.1502, 0.3103, 0.1543, 0.2852, 0.149, 0.1662, 0.9985, 0.1808, 0.9965, 0.238, 0.9965, 0.227, 0.9985, 0.3213, 0.1415, 0.3187, 0.1449, 0.3051, 0.1415, 0.3062, 0.1375, 0.1392, 0.1492, 0.155, 0.1516, 0.1334, 0.1517, 0.1191, 0.1491, 0.3187, 0.1449, 0.3146, 0.1488, 0.3036, 0.1467, 0.3051, 0.1415, 0.1274, 0.1462, 0.1392, 0.1492, 0.1191, 0.1491, 0.1151, 0.1462, 0.1806, 0.1417, 0.1862, 0.1437, 0.1628, 0.1431, 0.3281, 0.1473, 0.3146, 0.1488, 0.3187, 0.1449, 0.3376, 0.1497, 0.3146, 0.1488, 0.3281, 0.1473, 0.3146, 0.1488, 0.3055, 0.1502, 0.3036, 0.1467, 0.1899, 0.1583, 0.1932, 0.1613, 0.18, 0.1583, 0.1862, 0.1557, 0.1899, 0.1583, 0.18, 0.1583, 0.1636, 0.1557, 0.2783, 0.1587, 0.2746, 0.1613, 0.2947, 0.1588, 0.1329, 0.1661, 0.1465, 0.165, 0.1395, 0.1684, 0.1628, 0.1431, 0.1862, 0.1437, 0.1636, 0.1456, 0.1369, 0.1451, 0.1446, 0.1514, 0.1628, 0.1534, 0.1369, 0.1535, 0.1121, 0.1515, 0.1263, 0.149, 0.1446, 0.1514, 0.1121, 0.1515, 0.09881, 0.149, 0.1098, 0.1462, 0.1263, 0.149, 0.09881, 0.149, 0.09553, 0.1462, 0.1996, 0.1402, 0.1862, 0.1437, 0.1806, 0.1417, 0.1465, 0.165, 0.1589, 0.1641, 0.165, 0.1672, 0.1585, 0.1706, 0.1373, 0.1715, 0.1395, 0.1684, 0.1572, 0.1744, 0.1544, 0.177, 0.3338, 0.1505, 0.3183, 0.1528, 0.3484, 0.1529, 0.3593, 0.1506, 0.1395, 0.1684, 0.1465, 0.165, 0.1585, 0.1706, 0.1572, 0.1744, 0.3558, 0.1462, 0.3338, 0.1505, 0.3593, 0.1506, 0.3637, 0.1462, 0.127, 0.1641, 0.1465, 0.165, 0.1329, 0.1661, 0.2796, 0.1585, 0.2923, 0.1613, 0.3043, 0.1584, 0.2923, 0.1613, 0.2796, 0.1585, 0.2599, 0.1613, 0.3322, 0.1517, 0.3166, 0.1538, 0.3436, 0.1535, 0.3602, 0.1516, 0.3166, 0.1538, 0.2998, 0.1558, 0.3229, 0.1554, 0.3436, 0.1535, 0.3686, 0.1462, 0.3498, 0.1495, 0.3818, 0.1494, 0.3815, 0.1462, 0.2998, 0.1558, 0.2796, 0.1585, 0.3043, 0.1584, 0.3229, 0.1554, 0.3498, 0.1495, 0.3322, 0.1517, 0.3602, 0.1516, 0.3818, 0.1494, 0.283, 0.156, 0.2796, 0.1585, 0.2998, 0.1558, 0.2589, 0.1544, 0.268, 0.1563, 0.283, 0.156, 0.2866, 0.1541, 0.2866, 0.1541, 0.283, 0.156, 0.2998, 0.1558, 0.3166, 0.1538, 0.268, 0.1563, 0.2796, 0.1585, 0.283, 0.156, 0.9387, 2.098e-05, 0.9387, 0.04026, 0.8658, 0.04025, 0.8656, 0.0, 0.9387, 0.04026, 0.9387, 0.0805, 0.866, 0.08049, 0.8658, 0.04025, 0.9387, 0.0805, 0.9387, 0.1207, 0.8662, 0.1207, 0.866, 0.08049, 0.8656, 0.0, 0.8658, 0.04025, 0.7872, 0.04026, 0.7872, 2.301e-05, 0.8658, 0.04025, 0.866, 0.08049, 0.7872, 0.0805, 0.7872, 0.04026, 0.866, 0.08049, 0.8662, 0.1207, 0.7872, 0.1207, 0.7872, 0.0805, 9.962e-06, 1.0, 9.962e-06, 0.9586, 0.047, 0.9586, 0.047, 1.0, 9.962e-06, 0.9586, 9.962e-06, 0.9171, 0.047, 0.9171, 0.047, 0.9586, 9.962e-06, 0.9171, 9.962e-06, 0.8757, 0.047, 0.8757, 0.047, 0.9171, 0.047, 1.0, 0.047, 0.9586, 0.1011, 0.9586, 0.1011, 1.0, 0.047, 0.9586, 0.047, 0.9171, 0.1011, 0.9171, 0.1011, 0.9586, 0.047, 0.9171, 0.047, 0.8757, 0.1011, 0.8757, 0.1011, 0.9171, 0.1011, 1.0, 0.1011, 0.9586, 0.1631, 0.9586, 0.1631, 1.0, 0.1011, 0.9586, 0.1011, 0.9171, 0.1631, 0.9171, 0.1631, 0.9586, 0.1011, 0.9171, 0.1011, 0.8757, 0.1631, 0.8757, 0.1631, 0.9171, 0.1631, 1.0, 0.1631, 0.9586, 0.2264, 0.9586, 0.2264, 1.0, 0.1631, 0.9586, 0.1631, 0.9171, 0.2264, 0.9171, 0.2264, 0.9586, 0.1631, 0.9171, 0.1631, 0.8757, 0.2264, 0.8757, 0.2264, 0.9171, 0.2264, 1.0, 0.2264, 0.9586, 0.2924, 0.9586, 0.2924, 1.0, 0.2264, 0.9586, 0.2264, 0.9171, 0.2924, 0.9171, 0.2924, 0.9586, 0.2264, 0.9171, 0.2264, 0.8757, 0.2924, 0.8757, 0.2924, 0.9171, 0.2924, 1.0, 0.2924, 0.9586, 0.3652, 0.9586, 0.3652, 1.0, 0.2924, 0.9586, 0.2924, 0.9171, 0.3652, 0.9171, 0.3652, 0.9586, 0.2924, 0.9171, 0.2924, 0.8757, 0.3652, 0.8757, 0.3652, 0.9171, 0.3652, 1.0, 0.3652, 0.9586, 0.431, 0.9586, 0.431, 1.0, 0.3652, 0.9586, 0.3652, 0.9171, 0.431, 0.9171, 0.431, 0.9586, 0.3652, 0.9171, 0.3652, 0.8757, 0.431, 0.8757, 0.431, 0.9171, 0.431, 1.0, 0.431, 0.9586, 0.4934, 0.9586, 0.4929, 1.0, 0.431, 0.9586, 0.431, 0.9171, 0.494, 0.9171, 0.4934, 0.9586, 0.431, 0.9171, 0.431, 0.8757, 0.4945, 0.8757, 0.494, 0.9171, 0.4929, 1.0, 0.4934, 0.9586, 0.5477, 0.9586, 0.5477, 1.0, 0.4934, 0.9586, 0.494, 0.9171, 0.5477, 0.9171, 0.5477, 0.9586, 0.494, 0.9171, 0.4945, 0.8757, 0.5477, 0.8757, 0.5477, 0.9171, 0.5477, 1.0, 0.5477, 0.9586, 0.6253, 0.9586, 0.6253, 1.0, 0.5477, 0.9586, 0.5477, 0.9171, 0.6253, 0.9171, 0.6253, 0.9586, 0.5477, 0.9171, 0.5477, 0.8757, 0.6253, 0.8757, 0.6253, 0.9171, 0.6253, 1.0, 0.6253, 0.9586, 0.6992, 0.9586, 0.693, 1.0, 0.6253, 0.9586, 0.6253, 0.9171, 0.7054, 0.9171, 0.6992, 0.9586, 0.6253, 0.9171, 0.6253, 0.8757, 0.7116, 0.8757, 0.7054, 0.9171, 0.693, 1.0, 0.6992, 0.9586, 0.7901, 0.9586, 0.7911, 1.0, 0.6992, 0.9586, 0.7054, 0.9171, 0.7891, 0.9171, 0.7901, 0.9586, 0.7054, 0.9171, 0.7116, 0.8757, 0.7881, 0.8757, 0.7891, 0.9171, 1.0, 8.595e-05, 1.0, 0.04031, 0.9387, 0.04026, 0.9387, 2.098e-05, 1.0, 0.04031, 1.0, 0.08054, 0.9387, 0.0805, 0.9387, 0.04026, 1.0, 0.08054, 1.0, 0.1208, 0.9387, 0.1207, 0.9387, 0.0805])
me_cylinder.materials.append(mat_material_001)
me_cylinder.update()

# ---- objects
ob_cylinder = bpy.data.objects.new('Cylinder', me_cylinder)

# ---- transforms, parenting, visibility, modifiers, constraints
ob_cylinder.location = (0.0, 0.0, 0.0)

# ---- collection membership
col_collection.objects.link(ob_cylinder)

# ---- scene / render settings (as saved in the file)
scene.frame_start = 1; scene.frame_end = 250; scene.frame_set(40)
scene.render.engine = 'BLENDER_EEVEE_NEXT'
scene.cycles.sampling_pattern = 'TABULATED_SOBOL'
scene.cycles.use_light_tree = False
scene.view_settings.view_transform = 'Filmic'
bpy.context.view_layer.update()

# ---- added for rendering (the .blend has no active camera and no usable light): camera, sun
cam_auto = bpy.data.cameras.new('AutoCamera')
cam_auto.lens = 50.0
cam_auto.sensor_width = 36.0
cam_auto.clip_end = 1813.65
ob_auto_camera = bpy.data.objects.new('AutoCamera', cam_auto)
scene.collection.objects.link(ob_auto_camera)
ob_auto_camera.location = (103.341, -68.7625, 82.6891)
ob_auto_camera.rotation_euler = (1.09748, -7.21219e-08, 0.694738)
scene.camera = ob_auto_camera
light_auto_sun = bpy.data.lights.new('AutoSun', 'SUN')
light_auto_sun.energy = 3.0
light_auto_sun.angle = 0.0523599
ob_auto_sun = bpy.data.objects.new('AutoSun', light_auto_sun)
scene.collection.objects.link(ob_auto_sun)
ob_auto_sun.rotation_euler = (0.872665, 0.174533, 0.523599)
bpy.context.view_layer.update()
